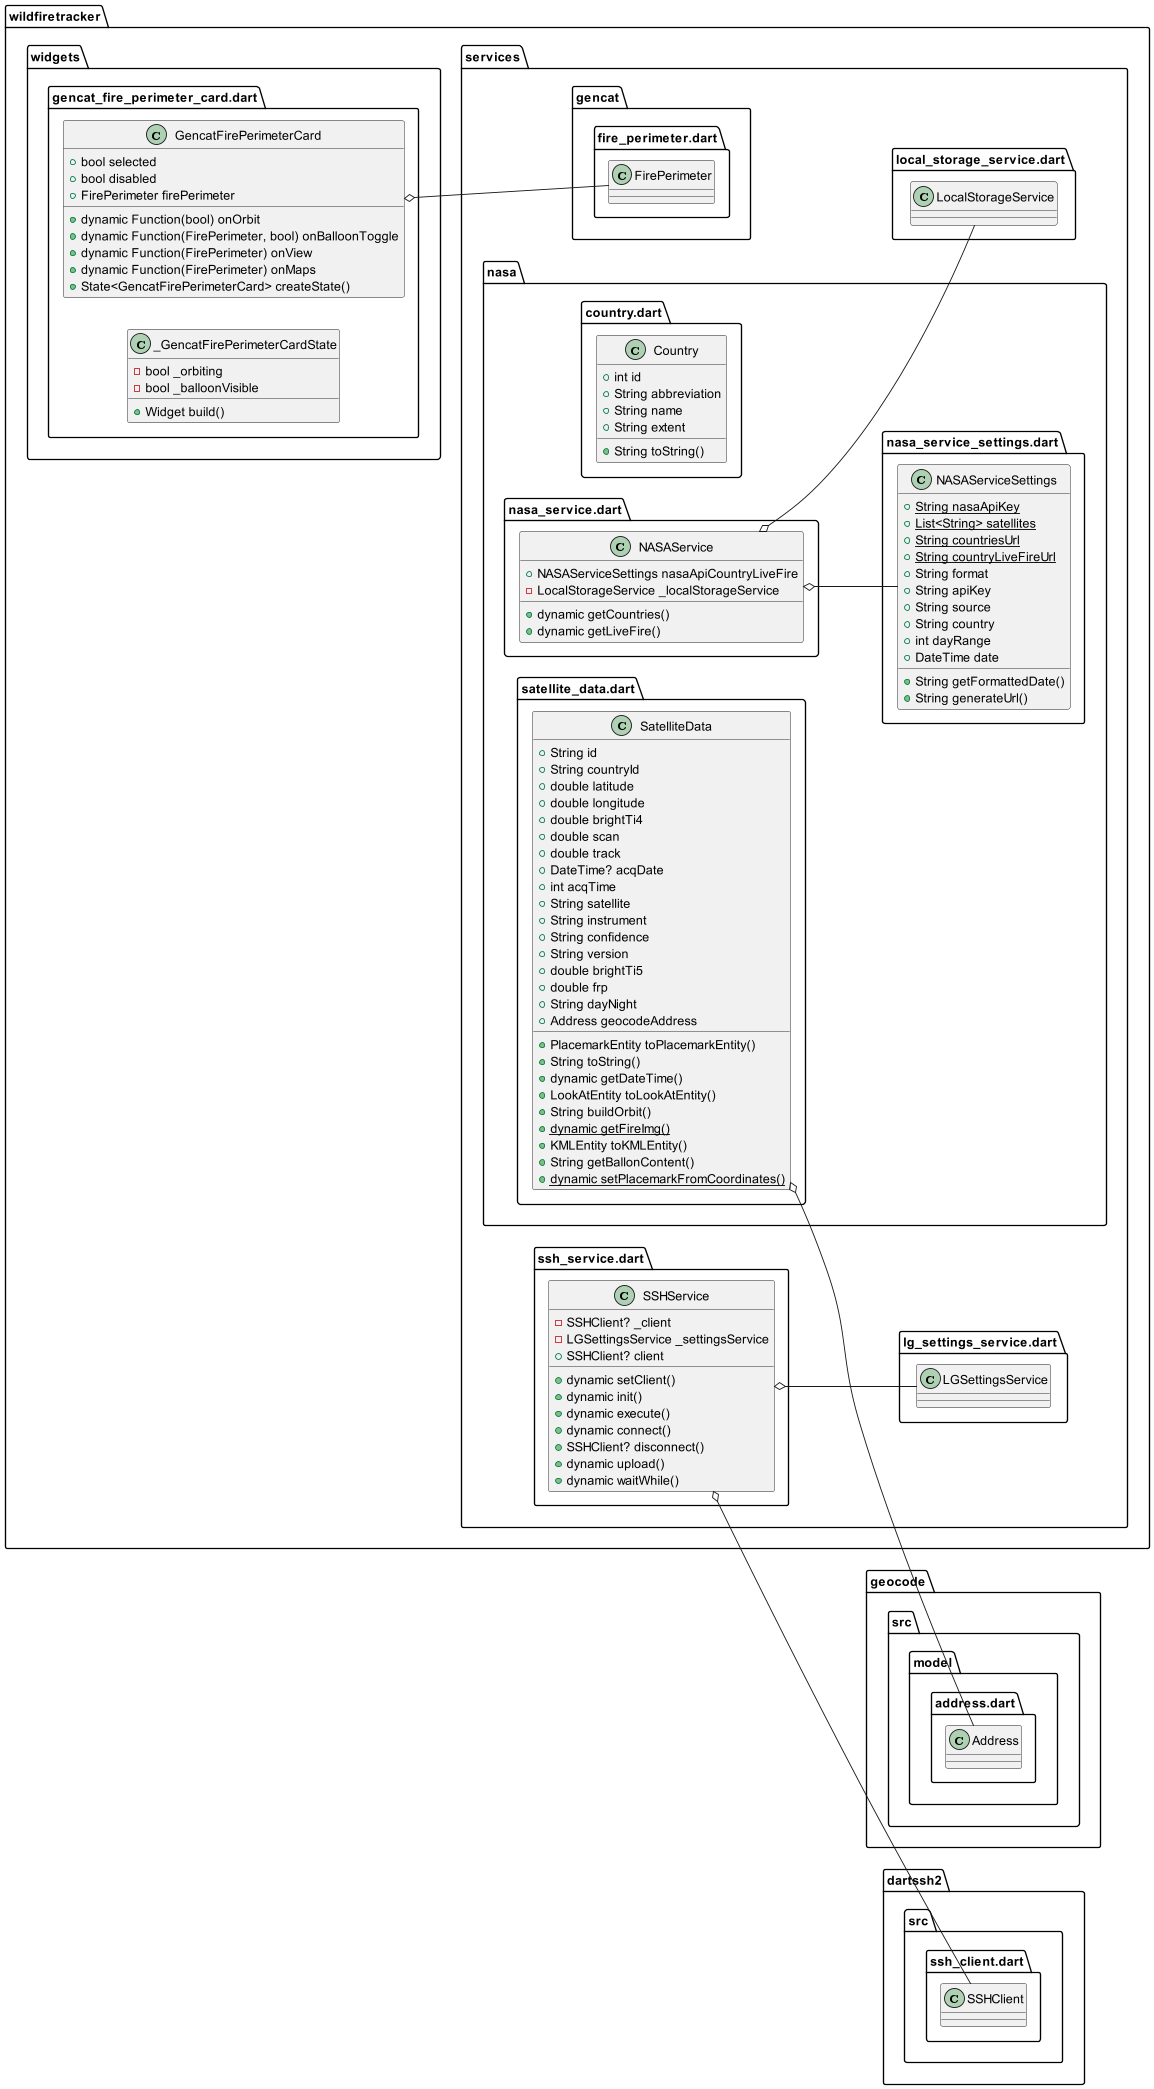

The diagram above was rendered by PlantUML. Its source (embedded in the PNG):
@startuml
set namespaceSeparator ::

left to right direction

class "wildfiretracker::services::nasa::country.dart::Country" {
  +int id
  +String abbreviation
  +String name
  +String extent
  +String toString()
}

class "wildfiretracker::services::nasa::nasa_service.dart::NASAService" {
  +NASAServiceSettings nasaApiCountryLiveFire
  -LocalStorageService _localStorageService
  +dynamic getCountries()
  +dynamic getLiveFire()
}

"wildfiretracker::services::nasa::nasa_service.dart::NASAService" o-- "wildfiretracker::services::nasa::nasa_service_settings.dart::NASAServiceSettings"
"wildfiretracker::services::nasa::nasa_service.dart::NASAService" o-- "wildfiretracker::services::local_storage_service.dart::LocalStorageService"

class "wildfiretracker::services::nasa::nasa_service_settings.dart::NASAServiceSettings" {
  {static} +String nasaApiKey
  {static} +List<String> satellites
  {static} +String countriesUrl
  {static} +String countryLiveFireUrl
  +String format
  +String apiKey
  +String source
  +String country
  +int dayRange
  +DateTime date
  +String getFormattedDate()
  +String generateUrl()
}

class "wildfiretracker::services::nasa::satellite_data.dart::SatelliteData" {
  +String id
  +String countryId
  +double latitude
  +double longitude
  +double brightTi4
  +double scan
  +double track
  +DateTime? acqDate
  +int acqTime
  +String satellite
  +String instrument
  +String confidence
  +String version
  +double brightTi5
  +double frp
  +String dayNight
  +Address geocodeAddress
  +PlacemarkEntity toPlacemarkEntity()
  +String toString()
  +dynamic getDateTime()
  +LookAtEntity toLookAtEntity()
  +String buildOrbit()
  {static} +dynamic getFireImg()
  +KMLEntity toKMLEntity()
  +String getBallonContent()
  {static} +dynamic setPlacemarkFromCoordinates()
}

"wildfiretracker::services::nasa::satellite_data.dart::SatelliteData" o-- "geocode::src::model::address.dart::Address"

class "wildfiretracker::services::ssh_service.dart::SSHService" {
  -SSHClient? _client
  -LGSettingsService _settingsService
  +SSHClient? client
  +dynamic setClient()
  +dynamic init()
  +dynamic execute()
  +dynamic connect()
  +SSHClient? disconnect()
  +dynamic upload()
  +dynamic waitWhile()
}

"wildfiretracker::services::ssh_service.dart::SSHService" o-- "dartssh2::src::ssh_client.dart::SSHClient"
"wildfiretracker::services::ssh_service.dart::SSHService" o-- "wildfiretracker::services::lg_settings_service.dart::LGSettingsService"

class "wildfiretracker::widgets::gencat_fire_perimeter_card.dart::GencatFirePerimeterCard" {
  +bool selected
  +bool disabled
  +FirePerimeter firePerimeter
  +dynamic Function(bool) onOrbit
  +dynamic Function(FirePerimeter, bool) onBalloonToggle
  +dynamic Function(FirePerimeter) onView
  +dynamic Function(FirePerimeter) onMaps
  +State<GencatFirePerimeterCard> createState()
}

"wildfiretracker::widgets::gencat_fire_perimeter_card.dart::GencatFirePerimeterCard" o-- "wildfiretracker::services::gencat::fire_perimeter.dart::FirePerimeter"

class "wildfiretracker::widgets::gencat_fire_perimeter_card.dart::_GencatFirePerimeterCardState" {
  -bool _orbiting
  -bool _balloonVisible
  +Widget build()
}



@enduml